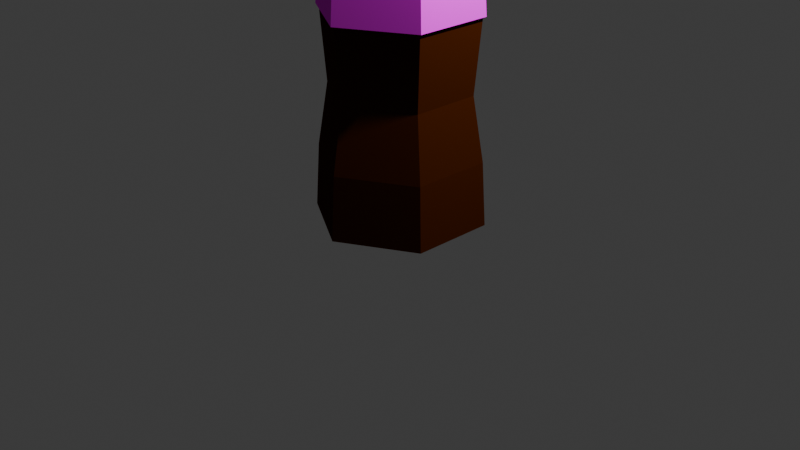 # Source: soda_modelo_base.blend  (saved by Blender 4.0.36; exported with 4.5.12 LTS)
import bpy
from mathutils import Matrix  # noqa: F401  (used for matrix-valued properties, if any)

bpy.ops.wm.read_factory_settings(use_empty=True)
scene = bpy.context.scene
scene.name = 'Scene'

# ---- collections
col_collection = bpy.data.collections.new('Collection'); scene.collection.children.link(col_collection)

# ---- images (referenced by path relative to the original .blend; pixels are not part of the script)
import os
ASSET_DIR = os.environ.get("B2B_ASSET_DIR", "")  # directory of the original .blend (textures are referenced by path, not embedded)
HERE = os.path.dirname(os.path.abspath(__file__))  # packed textures are extracted next to this script under _unpacked/

def load_image(name, relpath, width, height, colorspace="sRGB"):
    """Load a texture the original file referenced (path relative to the .blend, or extracted next to this script)."""
    p = next((c for c in (os.path.join(HERE, relpath), os.path.join(ASSET_DIR, relpath)) if relpath and os.path.exists(c)), "")
    if p:
        img = bpy.data.images.load(p, check_existing=True)
        img.name = name
    else:  # same state as the original file: an image datablock whose file is absent (Cycles renders it pink)
        img = bpy.data.images.new(name, width, height)
        img.source = "FILE"
        img.filepath = "//" + (relpath or name)
    img.colorspace_settings.name = colorspace
    return img
img_texture_label_placeholder_psd = load_image('texture_label_placeholder.psd', 'texture_label_placeholder.psd', 1024, 1024, 'sRGB')

# ---- materials (node trees are filled in below, after node groups)
mat_cocacola = bpy.data.materials.new('cocacola')
mat_cocacola.use_transparent_shadow = False
mat_label = bpy.data.materials.new('Label')
mat_label.use_transparent_shadow = False
mat_tapa = bpy.data.materials.new('tapa')
mat_tapa.use_transparent_shadow = False

# ---- material node trees
mat_cocacola.use_nodes = True; mat_cocacola.node_tree.nodes.clear()
_N = mat_cocacola.node_tree.nodes; _L = mat_cocacola.node_tree.links
n0 = _N.new('ShaderNodeOutputMaterial'); n0.name = 'Material Output'; n0.location = (300, 300)
n1 = _N.new('ShaderNodeBsdfDiffuse'); n1.name = 'Diffuse BSDF'; n1.location = (10, 300)
n1.inputs[0].default_value = (0.05783, 0.01224, 0.001891, 1.0)
n1.inputs[1].default_value = 0.5
_L.new(n1.outputs[0], n0.inputs[0])
n0.is_active_output = True
mat_label.use_nodes = True; mat_label.node_tree.nodes.clear()
_N = mat_label.node_tree.nodes; _L = mat_label.node_tree.links
n0 = _N.new('ShaderNodeOutputMaterial'); n0.name = 'Material Output'; n0.location = (300, 300)
n1 = _N.new('ShaderNodeBsdfDiffuse'); n1.name = 'Diffuse BSDF'; n1.location = (91, 246)
n2 = _N.new('ShaderNodeTexImage'); n2.name = 'Image Texture'; n2.location = (-246, 234)
n2.image = img_texture_label_placeholder_psd
_L.new(n1.outputs[0], n0.inputs[0])
_L.new(n2.outputs[0], n1.inputs[0])
n0.is_active_output = True
mat_tapa.use_nodes = True; mat_tapa.node_tree.nodes.clear()
_N = mat_tapa.node_tree.nodes; _L = mat_tapa.node_tree.links
n0 = _N.new('ShaderNodeBsdfPrincipled'); n0.name = 'Principled BSDF'; n0.location = (10, 300)
n0.inputs[0].default_value = (0.04755, 0.04395, 0.04579, 1.0)
n0.inputs[3].default_value = 1.45
n1 = _N.new('ShaderNodeOutputMaterial'); n1.name = 'Material Output'; n1.location = (300, 300)
_L.new(n0.outputs[0], n1.inputs[0])
n1.is_active_output = True

# ---- world
world_world = bpy.data.worlds.new('World'); scene.world = world_world
world_world.use_nodes = True; world_world.node_tree.nodes.clear()
_N = world_world.node_tree.nodes; _L = world_world.node_tree.links
n0 = _N.new('ShaderNodeOutputWorld'); n0.name = 'World Output'; n0.location = (300, 300)
n1 = _N.new('ShaderNodeBackground'); n1.name = 'Background'; n1.location = (10, 300)
n1.inputs[0].default_value = (0.05088, 0.05088, 0.05088, 1.0)
_L.new(n1.outputs[0], n0.inputs[0])
n0.is_active_output = True
world_world.color = (0.05088, 0.05088, 0.05088)
world_world.use_sun_shadow = False
world_world.sun_shadow_jitter_overblur = 0.0

# ---- cameras
cam_camera = bpy.data.cameras.new('Camera')
cam_camera.clip_end = 100.0
cam_camera.ortho_scale = 7.314

# ---- lights
light_light = bpy.data.lights.new('Light', 'POINT')
light_light.transmission_factor = 0.0
light_light.use_soft_falloff = False
light_light.energy = 1000.0
light_light.shadow_soft_size = 0.1
light_light.shadow_maximum_resolution = 0.006
light_light.use_absolute_resolution = True

# ---- meshes
me_cylinder = bpy.data.meshes.new('Cylinder')
me_cylinder.from_pydata([(-0.0003843, 1.71, -2.134), (-0.0003843, 1.108, 1.919), (0.7646, 1.268, -2.134), (0.2432, 0.9671, 1.919), (0.7646, 0.3847, -2.134), (0.2432, 0.6858, 1.919), (-0.0003843, -0.05695, -2.134), (-0.0003843, 0.5451, 1.919), (-0.7654, 0.3847, -2.134), (-0.244, 0.6858, 1.919), (-0.7654, 1.268, -2.134), (-0.244, 0.9671, 1.919), (-0.0003843, 1.558, -0.7979), (0.6334, 1.192, -0.7979), (0.6334, 0.4605, -0.7979), (-0.0003843, 0.09456, -0.7979), (-0.6342, 0.4605, -0.7979), (-0.6342, 1.192, -0.7979), (-0.0003843, 1.108, 2.099), (0.2432, 0.9671, 2.099), (0.2432, 0.6858, 2.099), (-0.0003843, 0.5451, 2.099), (-0.244, 0.6858, 2.099), (-0.244, 0.9671, 2.099), (-0.0003843, 1.571, 0.7737), (-0.0003843, 1.625, -0.01573), (0.691, 1.226, -0.01573), (0.6446, 1.199, 0.7737), (0.691, 0.4272, -0.01573), (0.6446, 0.454, 0.7737), (-0.0003843, 0.02805, -0.01573), (-0.0003843, 0.08168, 0.7737), (-0.6918, 0.4272, -0.01573), (-0.6453, 0.454, 0.7737), (-0.6918, 1.226, -0.01573), (-0.6453, 1.199, 0.7737), (0.7292, 1.248, -1.466), (0.7292, 0.4052, -1.466), (-0.0003843, -0.01608, -1.466), (-0.73, 0.4052, -1.466), (-0.73, 1.248, -1.466), (-0.0003843, 1.669, -1.466)], [], [(17, 34, 25, 12), (14, 28, 30, 15), (15, 30, 32, 16), (16, 32, 34, 17), (5, 3, 19, 20), (12, 25, 26, 13), (0, 2, 4, 6, 8, 10), (40, 17, 12, 41), (39, 16, 17, 40), (38, 15, 16, 39), (37, 14, 15, 38), (36, 13, 14, 37), (41, 12, 13, 36), (13, 26, 28, 14), (33, 9, 11, 35), (31, 7, 9, 33), (29, 5, 7, 31), (27, 3, 5, 29), (24, 1, 3, 27), (19, 18, 23, 22, 21, 20), (11, 9, 22, 23), (3, 1, 18, 19), (7, 5, 20, 21), (1, 11, 23, 18), (9, 7, 21, 22), (35, 24, 25, 34), (33, 35, 34, 32), (31, 33, 32, 30), (29, 31, 30, 28), (27, 29, 28, 26), (24, 27, 26, 25), (35, 11, 1, 24), (0, 41, 36, 2), (2, 36, 37, 4), (4, 37, 38, 6), (6, 38, 39, 8), (8, 39, 40, 10), (10, 40, 41, 0)])
_uv = me_cylinder.uv_layers.new(name='UVMap')
_uv.uv.foreach_set('vector', [0.1667, 0.6667, 0.1667, 0.8005, -8.941e-08, 0.8005, -8.941e-08, 0.6667, 0.6667, 0.6667, 0.6667, 0.8005, 0.5, 0.8005, 0.5, 0.6667, 0.5, 0.6667, 0.5, 0.8005, 0.3333, 0.8005, 0.3333, 0.6667, 0.3333, 0.6667, 0.3333, 0.8005, 0.1667, 0.8005, 0.1667, 0.6667, 0.6667, 1.0, 0.8333, 1.0, 0.8333, 1.0, 0.6667, 1.0, 1.0, 0.6667, 1.0, 0.8005, 0.8333, 0.8005, 0.8333, 0.6667, 0.75, 0.49, 0.9578, 0.37, 0.9578, 0.13, 0.75, 0.01, 0.5422, 0.13, 0.5422, 0.37, 0.1667, 0.5833, 0.1667, 0.6667, -8.941e-08, 0.6667, -8.941e-08, 0.5833, 0.3333, 0.5833, 0.3333, 0.6667, 0.1667, 0.6667, 0.1667, 0.5833, 0.5, 0.5833, 0.5, 0.6667, 0.3333, 0.6667, 0.3333, 0.5833, 0.6667, 0.5833, 0.6667, 0.6667, 0.5, 0.6667, 0.5, 0.5833, 0.8333, 0.5833, 0.8333, 0.6667, 0.6667, 0.6667, 0.6667, 0.5833, 1.0, 0.5833, 1.0, 0.6667, 0.8333, 0.6667, 0.8333, 0.5833, 0.8333, 0.6667, 0.8333, 0.8005, 0.6667, 0.8005, 0.6667, 0.6667, 0.3333, 0.9122, 0.3333, 1.0, 0.1667, 1.0, 0.1667, 0.9122, 0.5, 0.9122, 0.5, 1.0, 0.3333, 1.0, 0.3333, 0.9122, 0.6667, 0.9122, 0.6667, 1.0, 0.5, 1.0, 0.5, 0.9122, 0.8333, 0.9122, 0.8333, 1.0, 0.6667, 1.0, 0.6667, 0.9122, 1.0, 0.9122, 1.0, 1.0, 0.8333, 1.0, 0.8333, 0.9122, 0.4578, 0.37, 0.25, 0.49, 0.04215, 0.37, 0.04215, 0.13, 0.25, 0.01, 0.4578, 0.13, 0.1667, 1.0, 0.3333, 1.0, 0.3333, 1.0, 0.1667, 1.0, 0.8333, 1.0, 1.0, 1.0, 1.0, 1.0, 0.8333, 1.0, 0.5, 1.0, 0.6667, 1.0, 0.6667, 1.0, 0.5, 1.0, -8.941e-08, 1.0, 0.1667, 1.0, 0.1667, 1.0, -8.941e-08, 1.0, 0.3333, 1.0, 0.5, 1.0, 0.5, 1.0, 0.3333, 1.0, 0.1667, 0.9122, -8.941e-08, 0.9122, -8.941e-08, 0.8005, 0.1667, 0.8005, 0.3333, 0.9122, 0.1667, 0.9122, 0.1667, 0.8005, 0.3333, 0.8005, 0.5, 0.9122, 0.3333, 0.9122, 0.3333, 0.8005, 0.5, 0.8005, 0.6667, 0.9122, 0.5, 0.9122, 0.5, 0.8005, 0.6667, 0.8005, 0.8333, 0.9122, 0.6667, 0.9122, 0.6667, 0.8005, 0.8333, 0.8005, 1.0, 0.9122, 0.8333, 0.9122, 0.8333, 0.8005, 1.0, 0.8005, 0.1667, 0.9122, 0.1667, 1.0, -8.941e-08, 1.0, -8.941e-08, 0.9122, 1.0, 0.5, 1.0, 0.5833, 0.8333, 0.5833, 0.8333, 0.5, 0.8333, 0.5, 0.8333, 0.5833, 0.6667, 0.5833, 0.6667, 0.5, 0.6667, 0.5, 0.6667, 0.5833, 0.5, 0.5833, 0.5, 0.5, 0.5, 0.5, 0.5, 0.5833, 0.3333, 0.5833, 0.3333, 0.5, 0.3333, 0.5, 0.3333, 0.5833, 0.1667, 0.5833, 0.1667, 0.5, 0.1667, 0.5, 0.1667, 0.5833, -8.941e-08, 0.5833, -8.941e-08, 0.5])
me_cylinder.materials.append(mat_cocacola)
me_cylinder.update()
me_cylinder_001 = bpy.data.meshes.new('Cylinder.001')
me_cylinder_001.from_pydata([(0.6691, 0.4399, 0.7887), (0.7173, 0.4121, -0.03074), (0.6691, 1.213, 0.7887), (0.7173, 1.241, -0.03074), (-0.0003843, 1.655, -0.03074), (-0.0003843, 1.599, 0.7887), (-0.0003843, -0.002312, -0.03074), (-0.0003843, 0.05336, 0.7887), (-0.7181, 0.4121, -0.03074), (-0.6699, 0.4399, 0.7887), (-0.7181, 1.241, -0.03074), (-0.6699, 1.213, 0.7887), (0.6605, 0.4449, 0.788), (0.7087, 0.417, -0.03141), (0.6605, 1.208, 0.788), (0.7087, 1.236, -0.03141), (-0.0003843, 1.645, -0.03141), (-0.0003843, 1.589, 0.788), (-0.0003843, 0.007665, -0.03141), (-0.0003843, 0.06334, 0.788), (-0.7094, 0.417, -0.03141), (-0.6612, 0.4449, 0.788), (-0.7094, 1.236, -0.03141), (-0.6612, 1.208, 0.788)], [], [(11, 5, 4, 10), (9, 11, 10, 8), (7, 9, 8, 6), (0, 7, 6, 1), (2, 0, 1, 3), (5, 2, 3, 4), (23, 22, 16, 17), (21, 20, 22, 23), (19, 18, 20, 21), (12, 13, 18, 19), (14, 15, 13, 12), (17, 16, 15, 14), (4, 3, 15, 16), (5, 11, 23, 17), (2, 5, 17, 14), (1, 6, 18, 13), (6, 8, 20, 18), (8, 10, 22, 20), (10, 4, 16, 22), (3, 1, 13, 15), (11, 9, 21, 23), (9, 7, 19, 21), (7, 0, 12, 19), (0, 2, 14, 12)])
_uv = me_cylinder_001.uv_layers.new(name='UVMap')
_uv.uv.foreach_set('vector', [0.1252, 0.188, 0.0988, 0.03374, 0.2616, 0.0001637, 0.2899, 0.1655, 0.1411, 0.3436, 0.1252, 0.188, 0.2899, 0.1655, 0.3069, 0.3324, 0.1464, 0.5, 0.1411, 0.3436, 0.3069, 0.3324, 0.3126, 0.5, 0.1411, 0.6564, 0.1464, 0.5, 0.3126, 0.5, 0.3069, 0.6676, 0.1252, 0.812, 0.1411, 0.6564, 0.3069, 0.6676, 0.2899, 0.8345, 0.0988, 0.9663, 0.1252, 0.812, 0.2899, 0.8345, 0.2616, 0.9998, 0.6267, 0.9057, 0.6211, 0.7396, 0.7868, 0.7396, 0.7812, 0.9057, 0.5999, 0.2701, 0.4345, 0.2532, 0.4569, 0.08903, 0.6208, 0.1171, 0.5894, 0.4242, 0.4233, 0.4186, 0.4345, 0.2532, 0.5999, 0.2701, 0.5894, 0.5786, 0.4233, 0.5843, 0.4233, 0.4186, 0.5894, 0.4242, 0.5999, 0.7327, 0.4345, 0.7496, 0.4233, 0.5843, 0.5894, 0.5786, 0.6208, 0.8858, 0.4569, 0.9138, 0.4345, 0.7496, 0.5999, 0.7327, 0.9132, 0.1733, 0.9132, 0.341, 0.9114, 0.34, 0.9114, 0.1743, 0.8936, 0.5042, 0.8936, 0.6606, 0.8918, 0.6596, 0.8918, 0.5052, 0.7558, 0.4256, 0.8923, 0.502, 0.8906, 0.5031, 0.7558, 0.4276, 0.7681, 0.4253, 0.6224, 0.3422, 0.6242, 0.3411, 0.7681, 0.4232, 0.6224, 0.3422, 0.6211, 0.1744, 0.6229, 0.1754, 0.6242, 0.3411, 0.6211, 0.1744, 0.7655, 0.08903, 0.7655, 0.09105, 0.6229, 0.1754, 0.7655, 0.08903, 0.9118, 0.171, 0.9101, 0.172, 0.7655, 0.09105, 0.9132, 0.341, 0.7681, 0.4253, 0.7681, 0.4232, 0.9114, 0.34, 0.8936, 0.6606, 0.7583, 0.7392, 0.7583, 0.7372, 0.8918, 0.6596, 0.7583, 0.7392, 0.6224, 0.6617, 0.6241, 0.6607, 0.7583, 0.7372, 0.6224, 0.6617, 0.6211, 0.5053, 0.6229, 0.5063, 0.6241, 0.6607, 0.6211, 0.5053, 0.7558, 0.4256, 0.7558, 0.4276, 0.6229, 0.5063])
me_cylinder_001.materials.append(mat_label)
me_cylinder_001.update()
me_cylinder_002 = bpy.data.meshes.new('Cylinder.002')
me_cylinder_002.from_pydata([(-0.0003843, 1.134, 2.069), (0.266, 0.9802, 2.069), (0.266, 0.6726, 2.069), (-0.0003843, 0.5188, 2.069), (-0.2668, 0.6726, 2.069), (-0.2668, 0.9802, 2.069), (-0.0003843, 1.134, 2.266), (0.266, 0.9802, 2.266), (0.266, 0.6726, 2.266), (-0.0003843, 0.5188, 2.266), (-0.2668, 0.6726, 2.266), (-0.2668, 0.9802, 2.266), (-0.0003843, 1.114, 2.069), (0.2487, 0.9702, 2.069), (0.2487, 0.6826, 2.069), (-0.0003843, 0.5388, 2.069), (-0.2495, 0.6826, 2.069), (-0.2495, 0.9702, 2.069), (-0.0003843, 1.118, 2.254), (0.2523, 0.9723, 2.254), (0.2523, 0.6805, 2.254), (-0.0003843, 0.5346, 2.254), (-0.2531, 0.6805, 2.254), (-0.2531, 0.9723, 2.254)], [], [(2, 1, 7, 8), (7, 6, 11, 10, 9, 8), (5, 4, 10, 11), (1, 0, 6, 7), (3, 2, 8, 9), (0, 5, 11, 6), (4, 3, 9, 10), (14, 20, 19, 13), (19, 20, 21, 22, 23, 18), (17, 23, 22, 16), (13, 19, 18, 12), (15, 21, 20, 14), (12, 18, 23, 17), (16, 22, 21, 15), (0, 1, 13, 12), (1, 2, 14, 13), (2, 3, 15, 14), (3, 4, 16, 15), (4, 5, 17, 16), (5, 0, 12, 17)])
_uv = me_cylinder_002.uv_layers.new(name='UVMap')
_uv.uv.foreach_set('vector', [0.6667, 1.0, 0.8333, 1.0, 0.8333, 1.0, 0.6667, 1.0, 0.4578, 0.37, 0.25, 0.49, 0.04215, 0.37, 0.04215, 0.13, 0.25, 0.01, 0.4578, 0.13, 0.1667, 1.0, 0.3333, 1.0, 0.3333, 1.0, 0.1667, 1.0, 0.8333, 1.0, 1.0, 1.0, 1.0, 1.0, 0.8333, 1.0, 0.5, 1.0, 0.6667, 1.0, 0.6667, 1.0, 0.5, 1.0, -8.941e-08, 1.0, 0.1667, 1.0, 0.1667, 1.0, -8.941e-08, 1.0, 0.3333, 1.0, 0.5, 1.0, 0.5, 1.0, 0.3333, 1.0, 0.6667, 1.0, 0.6667, 1.0, 0.8333, 1.0, 0.8333, 1.0, 0.4578, 0.37, 0.4578, 0.13, 0.25, 0.01, 0.04215, 0.13, 0.04215, 0.37, 0.25, 0.49, 0.1667, 1.0, 0.1667, 1.0, 0.3333, 1.0, 0.3333, 1.0, 0.8333, 1.0, 0.8333, 1.0, 1.0, 1.0, 1.0, 1.0, 0.5, 1.0, 0.5, 1.0, 0.6667, 1.0, 0.6667, 1.0, -8.941e-08, 1.0, -8.941e-08, 1.0, 0.1667, 1.0, 0.1667, 1.0, 0.3333, 1.0, 0.3333, 1.0, 0.5, 1.0, 0.5, 1.0, 1.0, 1.0, 0.8333, 1.0, 0.8333, 1.0, 1.0, 1.0, 0.8333, 1.0, 0.6667, 1.0, 0.6667, 1.0, 0.8333, 1.0, 0.6667, 1.0, 0.5, 1.0, 0.5, 1.0, 0.6667, 1.0, 0.5, 1.0, 0.3333, 1.0, 0.3333, 1.0, 0.5, 1.0, 0.3333, 1.0, 0.1667, 1.0, 0.1667, 1.0, 0.3333, 1.0, 0.1667, 1.0, -8.941e-08, 1.0, -8.941e-08, 1.0, 0.1667, 1.0])
me_cylinder_002.materials.append(mat_tapa)
me_cylinder_002.update()

# ---- objects
ob_light = bpy.data.objects.new('Light', light_light)
ob_camera = bpy.data.objects.new('Camera', cam_camera)
ob_botella = bpy.data.objects.new('botella', me_cylinder)
ob_label = bpy.data.objects.new('Label', me_cylinder_001)
ob_tapa = bpy.data.objects.new('tapa', me_cylinder_002)

# ---- transforms, parenting, visibility, modifiers, constraints
ob_light.location = (2.656, 0.6286, 5.109)
ob_light.rotation_euler = (0.6503, 0.05522, 1.866)
ob_light.lock_rotations_4d = False
ob_light.empty_display_type = 'ARROWS'
ob_light.color = (0.0, 0.0, 0.0, 0.0)
ob_light.lineart.crease_threshold = 0.0
ob_camera.location = (7.359, -6.926, 4.958)
ob_camera.rotation_euler = (1.109, 0.0, 0.8149)
ob_camera.lock_rotations_4d = False
ob_camera.empty_display_type = 'ARROWS'
ob_camera.color = (0.0, 0.0, 0.0, 0.0)
ob_camera.display_type = 'WIRE'
ob_camera.lineart.crease_threshold = 0.0
ob_botella.location = (0.0003843, -0.8264, 2.188)
ob_label.location = (0.0003843, -0.8264, 2.188)
ob_tapa.location = (0.0003843, -0.8264, 2.188)

# ---- collection membership
col_collection.objects.link(ob_light)
col_collection.objects.link(ob_camera)
col_collection.objects.link(ob_botella)
col_collection.objects.link(ob_label)
col_collection.objects.link(ob_tapa)

# ---- scene / render settings (as saved in the file)
scene.camera = ob_camera
scene.frame_start = 1; scene.frame_end = 250; scene.frame_set(1)
scene.render.engine = 'BLENDER_EEVEE_NEXT'
scene.cycles.sampling_pattern = 'TABULATED_SOBOL'
bpy.context.view_layer.update()
